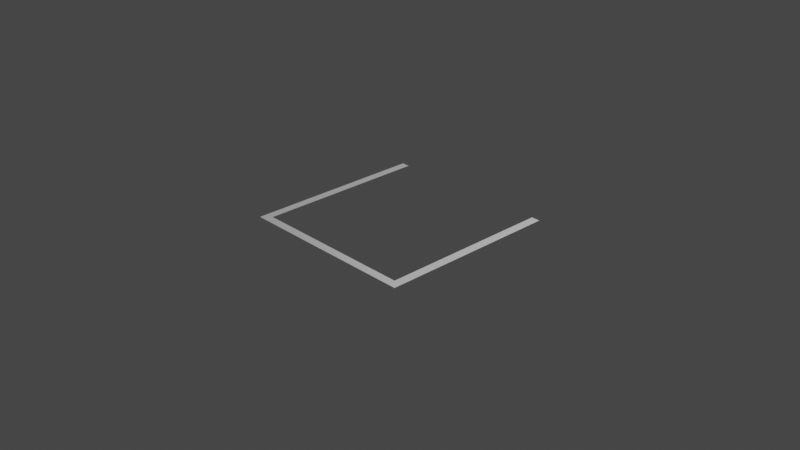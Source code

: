 # Source: container.blend  (saved by Blender 3.3.6; exported with 4.5.12 LTS)
import bpy
from mathutils import Matrix  # noqa: F401  (used for matrix-valued properties, if any)

bpy.ops.wm.read_factory_settings(use_empty=True)
scene = bpy.context.scene
scene.name = 'Scene'

# ---- collections
col_collection = bpy.data.collections.new('Collection'); scene.collection.children.link(col_collection)

# ---- world
world_world = bpy.data.worlds.new('World'); scene.world = world_world
world_world.use_nodes = True; world_world.node_tree.nodes.clear()
_N = world_world.node_tree.nodes; _L = world_world.node_tree.links
n0 = _N.new('ShaderNodeOutputWorld'); n0.name = 'World Output'; n0.location = (300, 300)
n1 = _N.new('ShaderNodeBackground'); n1.name = 'Background'; n1.location = (10, 300)
n1.inputs[0].default_value = (0.05088, 0.05088, 0.05088, 1.0)
_L.new(n1.outputs[0], n0.inputs[0])
n0.is_active_output = True
world_world.color = (0.05088, 0.05088, 0.05088)
world_world.use_sun_shadow = False
world_world.sun_shadow_jitter_overblur = 0.0

# ---- cameras
cam_camera = bpy.data.cameras.new('Camera')
cam_camera.clip_end = 100.0
cam_camera.ortho_scale = 7.314

# ---- lights
light_light = bpy.data.lights.new('Light', 'POINT')
light_light.transmission_factor = 0.0
light_light.energy = 1000.0
light_light.shadow_soft_size = 0.1
light_light.shadow_maximum_resolution = 0.006
light_light.use_absolute_resolution = True

# ---- meshes
me_plane = bpy.data.meshes.new('Plane')
me_plane.from_pydata([], [], [])
_uv = me_plane.uv_layers.new(name='UVMap')
_uv.uv.foreach_set('vector', [])
me_plane.update()
me_plane_001 = bpy.data.meshes.new('Plane.001')
me_plane_001.from_pydata([(-1.0, -1.0, 0.0), (1.0, -1.0, 0.0), (-1.0, 1.0, 0.0), (1.0, 1.0, 0.0), (0.9039, -1.0, 0.0), (0.9039, 1.0, 0.0), (-0.9098, 1.0, 0.0), (-0.9098, -1.0, 0.0), (-1.0, -0.9095, 0.0), (1.0, -0.9095, 0.0), (0.9039, -0.9095, 0.0), (-0.9098, -0.9095, 0.0)], [], [(10, 9, 3, 5), (8, 11, 6, 2), (0, 7, 11, 8), (7, 4, 10, 11), (4, 1, 9, 10)])
_uv = me_plane_001.uv_layers.new(name='UVMap')
_uv.uv.foreach_set('vector', [0.5, 0.5, 1.0, 0.5, 1.0, 1.0, 0.5, 1.0, 0.0, 0.5, 0.25, 0.5, 0.25, 1.0, 0.0, 1.0, 0.0, 0.0, 0.25, 0.0, 0.25, 0.5, 0.0, 0.5, 0.25, 0.0, 0.5, 0.0, 0.5, 0.5, 0.25, 0.5, 0.5, 0.0, 1.0, 0.0, 1.0, 0.5, 0.5, 0.5])
me_plane_001.update()

# ---- objects
ob_light = bpy.data.objects.new('Light', light_light)
ob_camera = bpy.data.objects.new('Camera', cam_camera)
ob_plane = bpy.data.objects.new('Plane', me_plane)
ob_plane_001 = bpy.data.objects.new('Plane.001', me_plane_001)

# ---- transforms, parenting, visibility, modifiers, constraints
ob_light.location = (4.076, 1.005, 5.904)
ob_light.rotation_euler = (0.6503, 0.05522, 1.866)
ob_light.lock_rotations_4d = False
ob_light.empty_display_type = 'ARROWS'
ob_light.color = (0.0, 0.0, 0.0, 0.0)
ob_light.lineart.crease_threshold = 0.0
ob_camera.location = (7.359, -6.926, 4.958)
ob_camera.rotation_euler = (1.109, 0.0, 0.8149)
ob_camera.lock_rotations_4d = False
ob_camera.empty_display_type = 'ARROWS'
ob_camera.color = (0.0, 0.0, 0.0, 0.0)
ob_camera.display_type = 'WIRE'
ob_camera.lineart.crease_threshold = 0.0
ob_plane.location = (0.0, 0.0, 0.0)
ob_plane.rotation_euler = (1.571, 0.0, 0.0)
ob_plane_001.location = (0.0, 0.0, 0.0)

# ---- collection membership
col_collection.objects.link(ob_light)
col_collection.objects.link(ob_camera)
col_collection.objects.link(ob_plane)
col_collection.objects.link(ob_plane_001)

# ---- scene / render settings (as saved in the file)
scene.camera = ob_camera
scene.frame_start = 1; scene.frame_end = 250; scene.frame_set(1)
scene.render.engine = 'BLENDER_EEVEE_NEXT'
scene.cycles.sampling_pattern = 'TABULATED_SOBOL'
scene.cycles.use_light_tree = False
scene.view_settings.view_transform = 'Filmic'
bpy.context.view_layer.update()
